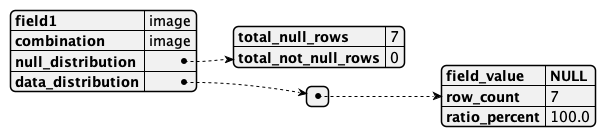

The diagram above was rendered by PlantUML. Its source (embedded in the PNG):
@startjson
{
    "field1": "image",
    "combination": "image",
    "null_distribution": {
        "total_null_rows": 7,
        "total_not_null_rows": 0
    },
    "data_distribution": [
        {
            "field_value": "**NULL**",
            "row_count": 7,
            "ratio_percent": 100.0
        }
    ]
}
@endjson